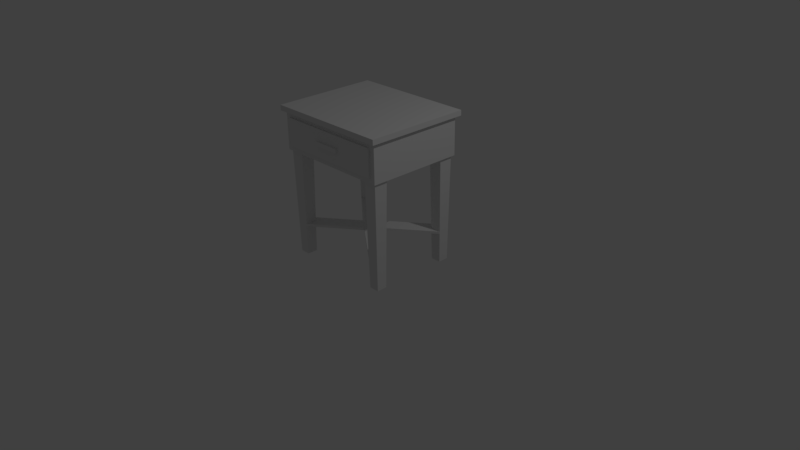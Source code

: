 # Source: Nightstand001.blend  (saved by Blender 2.77.0; exported with 4.5.12 LTS)
import bpy
from mathutils import Matrix  # noqa: F401  (used for matrix-valued properties, if any)

bpy.ops.wm.read_factory_settings(use_empty=True)
scene = bpy.context.scene
scene.name = 'Scene'

# ---- collections
col_collection_1 = bpy.data.collections.new('Collection 1'); scene.collection.children.link(col_collection_1)

# ---- materials (node trees are filled in below, after node groups)
mat_material = bpy.data.materials.new('Material')
mat_material.alpha_threshold = 0.0
mat_material.use_transparent_shadow = False
mat_material.roughness = 0.5
mat_material.line_color = (0.0, 0.0, 0.0, 1.0)

# ---- material node trees

# ---- world
world_world = bpy.data.worlds.new('World'); scene.world = world_world
world_world.color = (0.05088, 0.05088, 0.05088)
world_world.use_sun_shadow = False
world_world.sun_shadow_jitter_overblur = 0.0
world_world.cycles.sampling_method = 'MANUAL'

# ---- cameras
cam_camera = bpy.data.cameras.new('Camera')
cam_camera.clip_end = 100.0
cam_camera.lens = 35.0
cam_camera.sensor_width = 32.0
cam_camera.sensor_height = 18.0
cam_camera.ortho_scale = 7.314
cam_camera.dof.focus_distance = 0.0
cam_camera.dof.aperture_fstop = 128.0

# ---- lights
light_lamp = bpy.data.lights.new('Lamp', 'POINT')
light_lamp.transmission_factor = 0.0
light_lamp.cutoff_distance = 30.0
light_lamp.energy = 100.0
light_lamp.shadow_buffer_clip_start = 1.001
light_lamp.shadow_soft_size = 0.1
light_lamp.shadow_maximum_resolution = 0.006
light_lamp.use_absolute_resolution = True

# ---- meshes
me_cube = bpy.data.meshes.new('Cube')
me_cube.from_pydata([(0.7838, 0.6448, 0.3983), (0.7838, -0.6409, 0.3983), (0.7148, -0.6409, 0.8298), (0.7148, -0.6409, 0.4669), (0.7838, 0.6448, 0.8984), (0.7838, -0.6409, 0.8984), (0.8311, 0.6972, 0.9686), (0.8311, -0.6933, 0.9686), (0.8311, 0.6972, 0.899), (0.8311, -0.6933, 0.899), (0.7148, -0.6655, 0.8298), (0.7148, -0.6655, 0.4669), (0.1796, -0.6655, 0.677), (0.1796, -0.6655, 0.6197), (0.1796, -0.6918, 0.6197), (0.1796, -0.6918, 0.677), (0.5491, 0.6448, 0.3983), (0.5008, -0.6409, 0.8298), (0.5491, -0.6409, 0.3983), (0.5008, -0.6409, 0.4669), (0.5491, 0.6448, 0.8984), (0.5491, -0.6409, 0.8984), (0.5822, 0.6972, 0.9686), (0.5822, -0.6933, 0.9686), (0.5822, 0.6972, 0.899), (0.5822, -0.6933, 0.899), (0.5008, -0.6655, 0.8298), (0.5008, -0.6655, 0.4669), (0.1261, -0.6655, 0.677), (0.1261, -0.6655, 0.6197), (0.1261, -0.6918, 0.6197), (0.1261, -0.6918, 0.677), (0.7838, 0.4043, 0.3983), (0.7838, -0.4004, 0.3983), (0.7838, 0.4043, 0.8984), (0.7838, -0.4004, 0.8984), (0.8311, 0.4371, 0.9686), (0.8311, -0.4332, 0.9686), (0.8311, 0.4371, 0.899), (0.8311, -0.4332, 0.899), (0.5822, 0.4371, 0.9686), (0.5822, -0.4332, 0.9686), (0.7387, 0.4505, -0.6098), (0.5942, 0.4505, -0.6098), (0.5491, -0.4004, 0.3983), (0.5491, 0.4043, 0.3983), (0.5942, 0.5985, -0.6098), (0.7387, 0.5985, -0.6098), (0.7545, -0.4305, 0.3983), (0.7545, -0.6109, 0.3983), (0.5784, -0.6109, 0.3983), (0.5784, -0.4305, 0.3983), (0.7545, 0.6147, 0.3983), (0.5784, 0.6147, 0.3983), (0.5784, 0.4343, 0.3983), (0.7545, 0.4343, 0.3983), (0.7325, -0.453, -1.007), (0.7325, -0.5883, -1.007), (0.6004, -0.5883, -1.007), (0.6004, -0.453, -1.007), (0.7325, 0.5922, -1.007), (0.6004, 0.5922, -1.007), (0.6004, 0.4569, -1.007), (0.7325, 0.4569, -1.007), (0.7392, 0.599, -0.5776), (0.5937, 0.599, -0.5776), (0.5937, 0.45, -0.5776), (0.7392, 0.45, -0.5776), (0.7387, -0.5947, -0.6098), (0.7387, -0.4467, -0.6098), (0.5942, -0.5947, -0.6098), (0.5942, -0.4467, -0.6098), (0.7392, -0.4462, -0.5776), (0.7392, -0.5952, -0.5776), (0.5937, -0.5952, -0.5776), (0.5937, -0.4462, -0.5776), (0.1452, 0.0002467, -0.6101), (0.1457, 0.0002467, -0.5779), (-0.7838, 0.6448, 0.3983), (-0.7838, -0.6409, 0.3983), (-0.7148, -0.6409, 0.8298), (-0.7148, -0.6409, 0.4669), (-0.7838, 0.6448, 0.8984), (-0.7838, -0.6409, 0.8984), (-0.8311, 0.6972, 0.9686), (-0.8311, -0.6933, 0.9686), (-0.8311, 0.6972, 0.899), (-0.8311, -0.6933, 0.899), (-0.7148, -0.6655, 0.8298), (-0.7148, -0.6655, 0.4669), (-0.1796, -0.6655, 0.677), (-0.1796, -0.6655, 0.6197), (-0.1796, -0.6918, 0.6197), (-0.1796, -0.6918, 0.677), (-0.5491, 0.6448, 0.3983), (-0.5008, -0.6409, 0.8298), (-0.5491, -0.6409, 0.3983), (-0.5008, -0.6409, 0.4669), (-0.5491, 0.6448, 0.8984), (-0.5491, -0.6409, 0.8984), (-0.5822, 0.6972, 0.9686), (-0.5822, -0.6933, 0.9686), (-0.5822, 0.6972, 0.899), (-0.5822, -0.6933, 0.899), (-0.5008, -0.6655, 0.8298), (-0.5008, -0.6655, 0.4669), (-0.1261, -0.6655, 0.677), (-0.1261, -0.6655, 0.6197), (-0.1261, -0.6918, 0.6197), (-0.1261, -0.6918, 0.677), (-0.7838, 0.4043, 0.3983), (-0.7838, -0.4004, 0.3983), (-0.7838, 0.4043, 0.8984), (-0.7838, -0.4004, 0.8984), (-0.8311, 0.4371, 0.9686), (-0.8311, -0.4332, 0.9686), (-0.8311, 0.4371, 0.899), (-0.8311, -0.4332, 0.899), (-0.5822, 0.4371, 0.9686), (-0.5822, -0.4332, 0.9686), (-0.7387, 0.4505, -0.6098), (-0.5942, 0.4505, -0.6098), (-0.5491, -0.4004, 0.3983), (-0.5491, 0.4043, 0.3983), (-0.5942, 0.5985, -0.6098), (-0.7387, 0.5985, -0.6098), (-0.7545, -0.4305, 0.3983), (-0.7545, -0.6109, 0.3983), (-0.5784, -0.6109, 0.3983), (-0.5784, -0.4305, 0.3983), (-0.7545, 0.6147, 0.3983), (-0.5784, 0.6147, 0.3983), (-0.5784, 0.4343, 0.3983), (-0.7545, 0.4343, 0.3983), (-0.7325, -0.453, -1.007), (-0.7325, -0.5883, -1.007), (-0.6004, -0.5883, -1.007), (-0.6004, -0.453, -1.007), (-0.7325, 0.5922, -1.007), (-0.6004, 0.5922, -1.007), (-0.6004, 0.4569, -1.007), (-0.7325, 0.4569, -1.007), (0.0, 0.6448, 0.3983), (0.0, -0.6409, 0.8298), (0.0, -0.6409, 0.3983), (0.0, -0.6409, 0.4669), (0.0, 0.6448, 0.8984), (0.0, -0.6409, 0.8984), (0.0, 0.6972, 0.9686), (0.0, -0.6933, 0.9686), (0.0, 0.6972, 0.899), (0.0, -0.6933, 0.899), (0.0, -0.6655, 0.8298), (0.0, -0.6655, 0.4669), (0.0, -0.6655, 0.677), (0.0, -0.6655, 0.6197), (0.0, -0.6918, 0.6197), (0.0, -0.6918, 0.677), (0.0, 0.4043, 0.3983), (0.0, -0.4004, 0.3983), (0.0, 0.4371, 0.9686), (0.0, -0.4332, 0.9686), (-0.7392, 0.599, -0.5776), (-0.5937, 0.599, -0.5776), (-0.5937, 0.45, -0.5776), (-0.7392, 0.45, -0.5776), (-0.7387, -0.5947, -0.6098), (-0.7387, -0.4467, -0.6098), (-0.5942, -0.5947, -0.6098), (-0.5942, -0.4467, -0.6098), (-0.7392, -0.4462, -0.5776), (-0.7392, -0.5952, -0.5776), (-0.5937, -0.5952, -0.5776), (-0.5937, -0.4462, -0.5776), (0.0, -0.1483, -0.5778), (0.0, -0.1478, -0.6101), (0.0, 0.0002467, -0.5779), (0.0, 0.0002467, -0.6101), (-0.1452, 0.0002467, -0.6101), (-0.1457, 0.0002467, -0.5779), (0.0, 0.1483, -0.6102), (0.0, 0.1488, -0.5779)], [], [(19, 3, 11, 27), (34, 4, 8, 38), (21, 5, 9, 25), (33, 35, 5, 1), (39, 37, 7, 9), (18, 1, 3, 19), (1, 5, 2, 3), (11, 10, 12, 13), (3, 2, 10, 11), (29, 13, 14, 30), (27, 11, 13, 29), (13, 12, 15, 14), (31, 30, 14, 15), (157, 156, 30, 31), (12, 28, 31, 15), (153, 27, 29, 155), (10, 26, 28, 12), (155, 29, 30, 156), (2, 17, 26, 10), (144, 18, 19, 145), (6, 8, 24, 22), (9, 7, 23, 25), (37, 41, 23, 7), (5, 21, 17, 2), (147, 21, 25, 151), (4, 0, 16, 20), (4, 20, 24, 8), (145, 19, 27, 153), (1, 18, 50, 49), (46, 43, 177, 180), (32, 45, 54, 55), (32, 33, 44, 45), (64, 67, 42, 47), (6, 22, 40, 36), (36, 40, 41, 37), (8, 6, 36, 38), (38, 36, 37, 39), (0, 4, 34, 32), (32, 34, 35, 33), (5, 35, 39, 9), (35, 34, 38, 39), (68, 70, 58, 57), (18, 44, 51, 50), (44, 33, 48, 51), (33, 1, 49, 48), (69, 68, 57, 56), (16, 0, 52, 53), (0, 32, 55, 52), (45, 16, 53, 54), (56, 57, 58, 59), (60, 63, 62, 61), (46, 47, 60, 61), (70, 71, 59, 58), (43, 46, 61, 62), (71, 69, 56, 59), (47, 42, 63, 60), (42, 43, 62, 63), (40, 160, 161, 41), (22, 148, 160, 40), (45, 44, 159, 158), (16, 45, 158, 142), (44, 18, 144, 159), (20, 146, 150, 24), (20, 16, 142, 146), (21, 147, 143, 17), (41, 161, 149, 23), (25, 23, 149, 151), (22, 24, 150, 148), (17, 143, 152, 26), (65, 64, 47, 46), (26, 152, 154, 28), (28, 154, 157, 31), (67, 66, 176, 77), (54, 53, 65, 66), (53, 52, 64, 65), (52, 55, 67, 64), (55, 54, 66, 67), (75, 72, 77, 176), (72, 69, 76, 77), (72, 73, 68, 69), (73, 74, 70, 68), (49, 50, 74, 73), (48, 49, 73, 72), (50, 51, 75, 74), (51, 48, 72, 75), (176, 77, 76, 177), (69, 71, 177, 76), (70, 74, 174, 175), (71, 70, 175, 177), (74, 75, 176, 174), (42, 67, 77, 76), (65, 46, 180, 181), (66, 65, 181, 176), (43, 42, 76, 177), (97, 105, 89, 81), (112, 116, 86, 82), (99, 103, 87, 83), (111, 79, 83, 113), (117, 87, 85, 115), (96, 97, 81, 79), (79, 81, 80, 83), (89, 91, 90, 88), (81, 89, 88, 80), (107, 108, 92, 91), (105, 107, 91, 89), (91, 92, 93, 90), (109, 93, 92, 108), (157, 109, 108, 156), (90, 93, 109, 106), (153, 155, 107, 105), (88, 90, 106, 104), (155, 156, 108, 107), (80, 88, 104, 95), (144, 145, 97, 96), (84, 100, 102, 86), (87, 103, 101, 85), (115, 85, 101, 119), (83, 80, 95, 99), (147, 151, 103, 99), (82, 98, 94, 78), (82, 86, 102, 98), (145, 153, 105, 97), (79, 127, 128, 96), (124, 180, 177, 121), (110, 133, 132, 123), (110, 123, 122, 111), (162, 125, 120, 165), (84, 114, 118, 100), (114, 115, 119, 118), (86, 116, 114, 84), (116, 117, 115, 114), (78, 110, 112, 82), (110, 111, 113, 112), (83, 87, 117, 113), (113, 117, 116, 112), (166, 135, 136, 168), (96, 128, 129, 122), (122, 129, 126, 111), (111, 126, 127, 79), (167, 134, 135, 166), (94, 131, 130, 78), (78, 130, 133, 110), (123, 132, 131, 94), (134, 137, 136, 135), (138, 139, 140, 141), (124, 139, 138, 125), (168, 136, 137, 169), (121, 140, 139, 124), (169, 137, 134, 167), (125, 138, 141, 120), (120, 141, 140, 121), (118, 119, 161, 160), (100, 118, 160, 148), (123, 158, 159, 122), (94, 142, 158, 123), (122, 159, 144, 96), (98, 102, 150, 146), (98, 146, 142, 94), (99, 95, 143, 147), (119, 101, 149, 161), (103, 151, 149, 101), (100, 148, 150, 102), (95, 104, 152, 143), (163, 124, 125, 162), (104, 106, 154, 152), (106, 109, 157, 154), (165, 179, 176, 164), (132, 164, 163, 131), (131, 163, 162, 130), (130, 162, 165, 133), (133, 165, 164, 132), (173, 176, 179, 170), (170, 179, 178, 167), (170, 167, 166, 171), (171, 166, 168, 172), (127, 171, 172, 128), (126, 170, 171, 127), (128, 172, 173, 129), (129, 173, 170, 126), (176, 177, 178, 179), (174, 175, 177, 176), (167, 178, 177, 169), (168, 175, 174, 172), (169, 177, 175, 168), (172, 174, 176, 173), (176, 177, 180, 181), (120, 178, 179, 165), (163, 181, 180, 124), (164, 176, 181, 163), (121, 177, 178, 120)])
me_cube.materials.append(mat_material)
me_cube.use_remesh_preserve_volume = False
me_cube.use_remesh_preserve_attributes = False
me_cube.use_mirror_vertex_groups = False
me_cube.update()

# ---- objects
ob_nightstand = bpy.data.objects.new('Nightstand', me_cube)
ob_lamp = bpy.data.objects.new('Lamp', light_lamp)
ob_camera = bpy.data.objects.new('Camera', cam_camera)

# ---- transforms, parenting, visibility, modifiers, constraints
ob_nightstand.location = (0.0, 0.0, 1.007)
ob_nightstand.lock_rotations_4d = False
ob_nightstand.empty_display_type = 'ARROWS'
ob_nightstand.lineart.crease_threshold = 0.0
ob_lamp.location = (4.076, 1.005, 5.904)
ob_lamp.rotation_euler = (0.6503, 0.05522, 1.866)
ob_lamp.lock_rotations_4d = False
ob_lamp.empty_display_type = 'ARROWS'
ob_lamp.color = (0.0, 0.0, 0.0, 0.0)
ob_lamp.lineart.crease_threshold = 0.0
ob_camera.location = (7.481, -6.508, 5.344)
ob_camera.rotation_euler = (1.109, 0.01082, 0.8149)
ob_camera.lock_rotations_4d = False
ob_camera.empty_display_type = 'ARROWS'
ob_camera.color = (0.0, 0.0, 0.0, 0.0)
ob_camera.display_type = 'WIRE'
ob_camera.lineart.crease_threshold = 0.0

# ---- collection membership
col_collection_1.objects.link(ob_nightstand)
col_collection_1.objects.link(ob_lamp)
col_collection_1.objects.link(ob_camera)

# ---- scene / render settings (as saved in the file)
scene.camera = ob_camera
scene.frame_start = 1; scene.frame_end = 250; scene.frame_set(1)
scene.render.engine = 'BLENDER_EEVEE_NEXT'
scene.render.resolution_percentage = 50
scene.render.dither_intensity = 0.0
scene.cycles.use_denoising = False
scene.cycles.samples = 128
scene.cycles.sampling_pattern = 'TABULATED_SOBOL'
scene.cycles.light_sampling_threshold = 0.0
scene.cycles.use_adaptive_sampling = False
scene.cycles.use_light_tree = False
scene.cycles.blur_glossy = 0.0
scene.cycles.sample_clamp_indirect = 0.0
scene.view_settings.view_transform = 'Standard'
bpy.context.view_layer.update()
